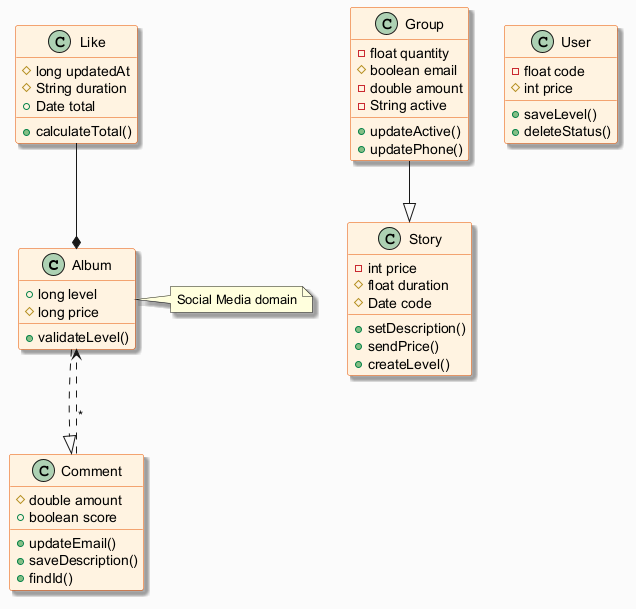

The diagram above was rendered by PlantUML. Its source (embedded in the PNG):
@startuml
skinparam backgroundColor #FAFAFA
skinparam classBackgroundColor #FFF3E0
skinparam classBorderColor #E65100
skinparam shadowing true
class Album {
  +long level
  #long price
  +validateLevel()
}
class Group {
  -float quantity
  #boolean email
  -double amount
  -String active
  +updateActive()
  +updatePhone()
}
class Like {
  #long updatedAt
  #String duration
  +Date total
  +calculateTotal()
}
class User {
  -float code
  #int price
  +saveLevel()
  +deleteStatus()
}
class Comment {
  #double amount
  +boolean score
  +updateEmail()
  +saveDescription()
  +findId()
}
class Story {
  -int price
  #float duration
  #Date code
  +setDescription()
  +sendPrice()
  +createLevel()
}
Album ..|> Comment
Group --|> Story
Comment ..> Album : "*"
Like --* Album
note right of Album : Social Media domain
@enduml